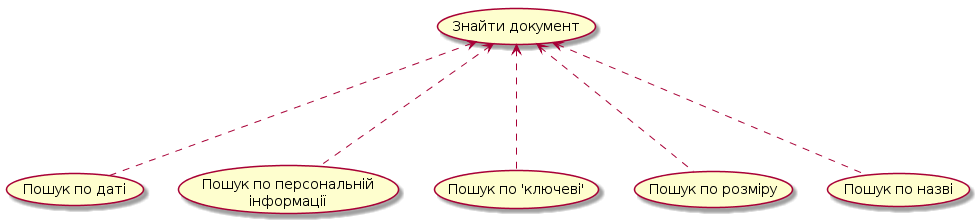

The diagram above was rendered by PlantUML. Its source (embedded in the PNG):
@startuml
(Знайти документ)<...(Пошук по даті)

(Знайти документ)<...(Пошук по персональній \nінформації)

(Знайти документ)<...(Пошук по 'ключеві')

(Знайти документ)<...(Пошук по розміру)

(Знайти документ)<...(Пошук по назві)

@endum